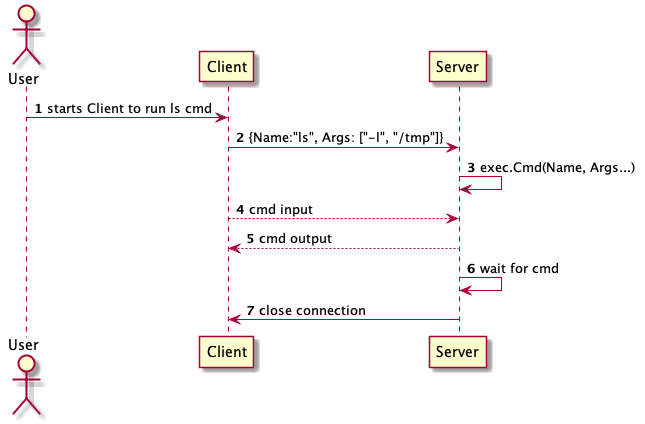

The diagram above was rendered by PlantUML. Its source (embedded in the PNG):
@startuml
actor User
autonumber
User -> Client : starts Client to run ls cmd
Client -> Server : {Name:"ls", Args: ["-l", "/tmp"]}
Server -> Server : exec.Cmd(Name, Args...)
Client --> Server : cmd input
Server --> Client : cmd output
Server -> Server : wait for cmd
Server -> Client : close connection
@enduml